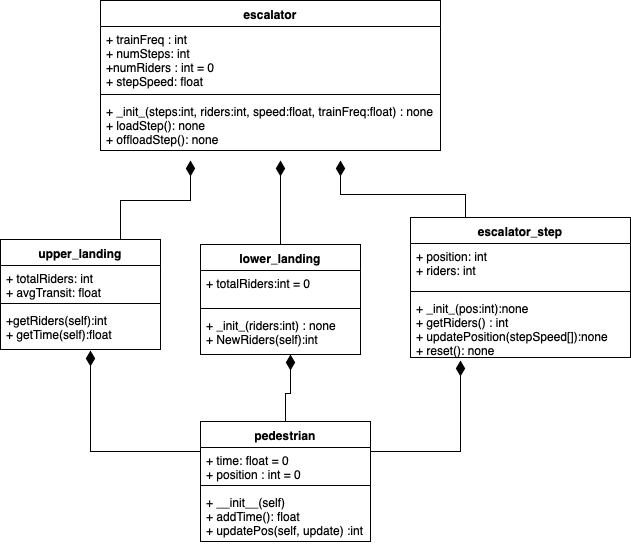

The diagram above was exported from draw.io. Its source (the exported page's mxGraphModel, read from the mxfile embedded in the PNG):
<mxGraphModel dx="932" dy="625" grid="1" gridSize="10" guides="1" tooltips="1" connect="1" arrows="1" fold="1" page="1" pageScale="1" pageWidth="850" pageHeight="1100" math="0" shadow="0">
  <root>
    <mxCell id="0" />
    <mxCell id="1" parent="0" />
    <mxCell id="zv4f0kdraTFGvJ4n98z--1" value="escalator" style="swimlane;fontStyle=1;align=center;verticalAlign=top;childLayout=stackLayout;horizontal=1;startSize=26;horizontalStack=0;resizeParent=1;resizeParentMax=0;resizeLast=0;collapsible=1;marginBottom=0;" parent="1" vertex="1">
      <mxGeometry x="170" y="60" width="340" height="150" as="geometry" />
    </mxCell>
    <mxCell id="zv4f0kdraTFGvJ4n98z--2" value="+ trainFreq : int&#10;+ numSteps: int&#10;+numRiders : int = 0&#10;+ stepSpeed: float" style="text;strokeColor=none;fillColor=none;align=left;verticalAlign=top;spacingLeft=4;spacingRight=4;overflow=hidden;rotatable=0;points=[[0,0.5],[1,0.5]];portConstraint=eastwest;" parent="zv4f0kdraTFGvJ4n98z--1" vertex="1">
      <mxGeometry y="26" width="340" height="64" as="geometry" />
    </mxCell>
    <mxCell id="zv4f0kdraTFGvJ4n98z--3" value="" style="line;strokeWidth=1;fillColor=none;align=left;verticalAlign=middle;spacingTop=-1;spacingLeft=3;spacingRight=3;rotatable=0;labelPosition=right;points=[];portConstraint=eastwest;" parent="zv4f0kdraTFGvJ4n98z--1" vertex="1">
      <mxGeometry y="90" width="340" height="8" as="geometry" />
    </mxCell>
    <mxCell id="zv4f0kdraTFGvJ4n98z--4" value="+ _init_(steps:int, riders:int, speed:float, trainFreq:float) : none&#10;+ loadStep(): none&#10;+ offloadStep(): none" style="text;strokeColor=none;fillColor=none;align=left;verticalAlign=top;spacingLeft=4;spacingRight=4;overflow=hidden;rotatable=0;points=[[0,0.5],[1,0.5]];portConstraint=eastwest;" parent="zv4f0kdraTFGvJ4n98z--1" vertex="1">
      <mxGeometry y="98" width="340" height="52" as="geometry" />
    </mxCell>
    <mxCell id="zv4f0kdraTFGvJ4n98z--26" style="edgeStyle=orthogonalEdgeStyle;rounded=0;orthogonalLoop=1;jettySize=auto;html=1;exitX=0.5;exitY=0;exitDx=0;exitDy=0;endArrow=diamondThin;endFill=1;endSize=13;strokeWidth=1;" parent="1" source="zv4f0kdraTFGvJ4n98z--6" edge="1">
      <mxGeometry relative="1" as="geometry">
        <mxPoint x="350" y="220" as="targetPoint" />
      </mxGeometry>
    </mxCell>
    <mxCell id="zv4f0kdraTFGvJ4n98z--6" value="lower_landing" style="swimlane;fontStyle=1;align=center;verticalAlign=top;childLayout=stackLayout;horizontal=1;startSize=26;horizontalStack=0;resizeParent=1;resizeParentMax=0;resizeLast=0;collapsible=1;marginBottom=0;" parent="1" vertex="1">
      <mxGeometry x="270" y="304" width="160" height="110" as="geometry" />
    </mxCell>
    <mxCell id="zv4f0kdraTFGvJ4n98z--7" value="+ totalRiders:int = 0" style="text;strokeColor=none;fillColor=none;align=left;verticalAlign=top;spacingLeft=4;spacingRight=4;overflow=hidden;rotatable=0;points=[[0,0.5],[1,0.5]];portConstraint=eastwest;" parent="zv4f0kdraTFGvJ4n98z--6" vertex="1">
      <mxGeometry y="26" width="160" height="34" as="geometry" />
    </mxCell>
    <mxCell id="zv4f0kdraTFGvJ4n98z--8" value="" style="line;strokeWidth=1;fillColor=none;align=left;verticalAlign=middle;spacingTop=-1;spacingLeft=3;spacingRight=3;rotatable=0;labelPosition=right;points=[];portConstraint=eastwest;" parent="zv4f0kdraTFGvJ4n98z--6" vertex="1">
      <mxGeometry y="60" width="160" height="8" as="geometry" />
    </mxCell>
    <mxCell id="zv4f0kdraTFGvJ4n98z--9" value="+ _init_(riders:int) : none&#10;+ NewRiders(self):int" style="text;strokeColor=none;fillColor=none;align=left;verticalAlign=top;spacingLeft=4;spacingRight=4;overflow=hidden;rotatable=0;points=[[0,0.5],[1,0.5]];portConstraint=eastwest;" parent="zv4f0kdraTFGvJ4n98z--6" vertex="1">
      <mxGeometry y="68" width="160" height="42" as="geometry" />
    </mxCell>
    <mxCell id="zv4f0kdraTFGvJ4n98z--28" style="edgeStyle=orthogonalEdgeStyle;rounded=0;orthogonalLoop=1;jettySize=auto;html=1;exitX=0.75;exitY=0;exitDx=0;exitDy=0;endArrow=diamondThin;endFill=1;endSize=13;strokeWidth=1;" parent="1" source="zv4f0kdraTFGvJ4n98z--10" edge="1">
      <mxGeometry relative="1" as="geometry">
        <mxPoint x="260" y="220" as="targetPoint" />
        <Array as="points">
          <mxPoint x="190" y="260" />
          <mxPoint x="260" y="260" />
        </Array>
      </mxGeometry>
    </mxCell>
    <mxCell id="zv4f0kdraTFGvJ4n98z--10" value="upper_landing" style="swimlane;fontStyle=1;align=center;verticalAlign=top;childLayout=stackLayout;horizontal=1;startSize=26;horizontalStack=0;resizeParent=1;resizeParentMax=0;resizeLast=0;collapsible=1;marginBottom=0;" parent="1" vertex="1">
      <mxGeometry x="70" y="299" width="160" height="110" as="geometry" />
    </mxCell>
    <mxCell id="zv4f0kdraTFGvJ4n98z--11" value="+ totalRiders: int&#10;+ avgTransit: float" style="text;strokeColor=none;fillColor=none;align=left;verticalAlign=top;spacingLeft=4;spacingRight=4;overflow=hidden;rotatable=0;points=[[0,0.5],[1,0.5]];portConstraint=eastwest;" parent="zv4f0kdraTFGvJ4n98z--10" vertex="1">
      <mxGeometry y="26" width="160" height="34" as="geometry" />
    </mxCell>
    <mxCell id="zv4f0kdraTFGvJ4n98z--12" value="" style="line;strokeWidth=1;fillColor=none;align=left;verticalAlign=middle;spacingTop=-1;spacingLeft=3;spacingRight=3;rotatable=0;labelPosition=right;points=[];portConstraint=eastwest;" parent="zv4f0kdraTFGvJ4n98z--10" vertex="1">
      <mxGeometry y="60" width="160" height="8" as="geometry" />
    </mxCell>
    <mxCell id="zv4f0kdraTFGvJ4n98z--13" value="+getRiders(self):int&#10;+ getTime(self):float" style="text;strokeColor=none;fillColor=none;align=left;verticalAlign=top;spacingLeft=4;spacingRight=4;overflow=hidden;rotatable=0;points=[[0,0.5],[1,0.5]];portConstraint=eastwest;" parent="zv4f0kdraTFGvJ4n98z--10" vertex="1">
      <mxGeometry y="68" width="160" height="42" as="geometry" />
    </mxCell>
    <mxCell id="zv4f0kdraTFGvJ4n98z--27" style="edgeStyle=orthogonalEdgeStyle;rounded=0;orthogonalLoop=1;jettySize=auto;html=1;exitX=0.25;exitY=0;exitDx=0;exitDy=0;endArrow=diamondThin;endFill=1;endSize=13;strokeWidth=1;" parent="1" source="zv4f0kdraTFGvJ4n98z--14" edge="1">
      <mxGeometry relative="1" as="geometry">
        <mxPoint x="410" y="220" as="targetPoint" />
      </mxGeometry>
    </mxCell>
    <mxCell id="zv4f0kdraTFGvJ4n98z--14" value="escalator_step" style="swimlane;fontStyle=1;align=center;verticalAlign=top;childLayout=stackLayout;horizontal=1;startSize=26;horizontalStack=0;resizeParent=1;resizeParentMax=0;resizeLast=0;collapsible=1;marginBottom=0;" parent="1" vertex="1">
      <mxGeometry x="480" y="277" width="220" height="140" as="geometry" />
    </mxCell>
    <mxCell id="zv4f0kdraTFGvJ4n98z--15" value="+ position: int&#10;+ riders: int" style="text;strokeColor=none;fillColor=none;align=left;verticalAlign=top;spacingLeft=4;spacingRight=4;overflow=hidden;rotatable=0;points=[[0,0.5],[1,0.5]];portConstraint=eastwest;" parent="zv4f0kdraTFGvJ4n98z--14" vertex="1">
      <mxGeometry y="26" width="220" height="44" as="geometry" />
    </mxCell>
    <mxCell id="zv4f0kdraTFGvJ4n98z--16" value="" style="line;strokeWidth=1;fillColor=none;align=left;verticalAlign=middle;spacingTop=-1;spacingLeft=3;spacingRight=3;rotatable=0;labelPosition=right;points=[];portConstraint=eastwest;" parent="zv4f0kdraTFGvJ4n98z--14" vertex="1">
      <mxGeometry y="70" width="220" height="8" as="geometry" />
    </mxCell>
    <mxCell id="zv4f0kdraTFGvJ4n98z--17" value="+ _init_(pos:int):none&#10;+ getRiders() : int&#10;+ updatePosition(stepSpeed[]):none&#10;+ reset(): none" style="text;strokeColor=none;fillColor=none;align=left;verticalAlign=top;spacingLeft=4;spacingRight=4;overflow=hidden;rotatable=0;points=[[0,0.5],[1,0.5]];portConstraint=eastwest;" parent="zv4f0kdraTFGvJ4n98z--14" vertex="1">
      <mxGeometry y="78" width="220" height="62" as="geometry" />
    </mxCell>
    <mxCell id="zv4f0kdraTFGvJ4n98z--23" style="edgeStyle=orthogonalEdgeStyle;rounded=0;orthogonalLoop=1;jettySize=auto;html=1;exitX=1;exitY=0.25;exitDx=0;exitDy=0;endArrow=diamondThin;endFill=1;strokeWidth=1;endSize=13;" parent="1" source="zv4f0kdraTFGvJ4n98z--18" edge="1">
      <mxGeometry relative="1" as="geometry">
        <mxPoint x="530" y="420" as="targetPoint" />
      </mxGeometry>
    </mxCell>
    <mxCell id="zv4f0kdraTFGvJ4n98z--24" style="edgeStyle=orthogonalEdgeStyle;rounded=0;orthogonalLoop=1;jettySize=auto;html=1;exitX=0.5;exitY=0;exitDx=0;exitDy=0;entryX=0.562;entryY=0.998;entryDx=0;entryDy=0;entryPerimeter=0;endArrow=diamondThin;endFill=1;endSize=13;strokeWidth=1;" parent="1" source="zv4f0kdraTFGvJ4n98z--18" target="zv4f0kdraTFGvJ4n98z--9" edge="1">
      <mxGeometry relative="1" as="geometry" />
    </mxCell>
    <mxCell id="zv4f0kdraTFGvJ4n98z--25" style="edgeStyle=orthogonalEdgeStyle;rounded=0;orthogonalLoop=1;jettySize=auto;html=1;exitX=0;exitY=0.25;exitDx=0;exitDy=0;endArrow=diamondThin;endFill=1;endSize=13;strokeWidth=1;" parent="1" source="zv4f0kdraTFGvJ4n98z--18" edge="1">
      <mxGeometry relative="1" as="geometry">
        <mxPoint x="160" y="410" as="targetPoint" />
      </mxGeometry>
    </mxCell>
    <mxCell id="zv4f0kdraTFGvJ4n98z--18" value="pedestrian" style="swimlane;fontStyle=1;align=center;verticalAlign=top;childLayout=stackLayout;horizontal=1;startSize=26;horizontalStack=0;resizeParent=1;resizeParentMax=0;resizeLast=0;collapsible=1;marginBottom=0;" parent="1" vertex="1">
      <mxGeometry x="270" y="481" width="170" height="120" as="geometry" />
    </mxCell>
    <mxCell id="zv4f0kdraTFGvJ4n98z--19" value="+ time: float = 0&#10;+ position : int = 0" style="text;strokeColor=none;fillColor=none;align=left;verticalAlign=top;spacingLeft=4;spacingRight=4;overflow=hidden;rotatable=0;points=[[0,0.5],[1,0.5]];portConstraint=eastwest;" parent="zv4f0kdraTFGvJ4n98z--18" vertex="1">
      <mxGeometry y="26" width="170" height="34" as="geometry" />
    </mxCell>
    <mxCell id="zv4f0kdraTFGvJ4n98z--20" value="" style="line;strokeWidth=1;fillColor=none;align=left;verticalAlign=middle;spacingTop=-1;spacingLeft=3;spacingRight=3;rotatable=0;labelPosition=right;points=[];portConstraint=eastwest;" parent="zv4f0kdraTFGvJ4n98z--18" vertex="1">
      <mxGeometry y="60" width="170" height="8" as="geometry" />
    </mxCell>
    <mxCell id="zv4f0kdraTFGvJ4n98z--21" value="+ __init__(self)&#10;+ addTime(): float&#10;+ updatePos(self, update) :int" style="text;strokeColor=none;fillColor=none;align=left;verticalAlign=top;spacingLeft=4;spacingRight=4;overflow=hidden;rotatable=0;points=[[0,0.5],[1,0.5]];portConstraint=eastwest;" parent="zv4f0kdraTFGvJ4n98z--18" vertex="1">
      <mxGeometry y="68" width="170" height="52" as="geometry" />
    </mxCell>
  </root>
</mxGraphModel>